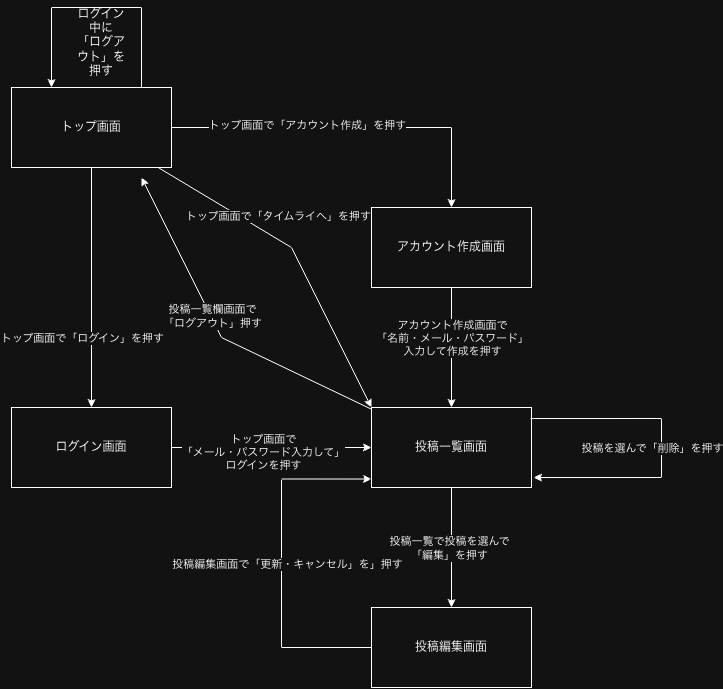

The diagram above was exported from draw.io. Its source (the exported page's mxGraphModel, read from the mxfile embedded in the PNG):
<mxGraphModel dx="1094" dy="1827" grid="1" gridSize="10" guides="1" tooltips="1" connect="1" arrows="1" fold="1" page="1" pageScale="1" pageWidth="827" pageHeight="1169" math="0" shadow="0">
  <root>
    <mxCell id="WIyWlLk6GJQsqaUBKTNV-0" />
    <mxCell id="WIyWlLk6GJQsqaUBKTNV-1" parent="WIyWlLk6GJQsqaUBKTNV-0" />
    <mxCell id="fqP4L-yN9dCU-EmTJOma-5" edge="1" parent="WIyWlLk6GJQsqaUBKTNV-1" source="fqP4L-yN9dCU-EmTJOma-0" style="edgeStyle=orthogonalEdgeStyle;rounded=0;orthogonalLoop=1;jettySize=auto;html=1;entryX=0.5;entryY=0;entryDx=0;entryDy=0;" target="fqP4L-yN9dCU-EmTJOma-1">
      <mxGeometry relative="1" as="geometry" />
    </mxCell>
    <mxCell id="fqP4L-yN9dCU-EmTJOma-18" connectable="0" parent="fqP4L-yN9dCU-EmTJOma-5" style="edgeLabel;html=1;align=center;verticalAlign=middle;resizable=0;points=[];" value="トップ画面で「アカウント作成」を押す" vertex="1">
      <mxGeometry relative="1" x="-0.25" y="3" as="geometry">
        <mxPoint as="offset" />
      </mxGeometry>
    </mxCell>
    <mxCell id="fqP4L-yN9dCU-EmTJOma-6" edge="1" parent="WIyWlLk6GJQsqaUBKTNV-1" source="fqP4L-yN9dCU-EmTJOma-0" style="edgeStyle=orthogonalEdgeStyle;rounded=0;orthogonalLoop=1;jettySize=auto;html=1;entryX=0.5;entryY=0;entryDx=0;entryDy=0;" target="fqP4L-yN9dCU-EmTJOma-2">
      <mxGeometry relative="1" as="geometry" />
    </mxCell>
    <mxCell id="fqP4L-yN9dCU-EmTJOma-20" connectable="0" parent="fqP4L-yN9dCU-EmTJOma-6" style="edgeLabel;html=1;align=center;verticalAlign=middle;resizable=0;points=[];" value="トップ画面で「ログイン」を押す" vertex="1">
      <mxGeometry relative="1" x="-0.1" as="geometry">
        <mxPoint x="-10" y="62" as="offset" />
      </mxGeometry>
    </mxCell>
    <mxCell id="fqP4L-yN9dCU-EmTJOma-21" edge="1" parent="WIyWlLk6GJQsqaUBKTNV-1" source="fqP4L-yN9dCU-EmTJOma-0" style="rounded=0;orthogonalLoop=1;jettySize=auto;html=1;entryX=0;entryY=0;entryDx=0;entryDy=0;" target="fqP4L-yN9dCU-EmTJOma-4">
      <mxGeometry relative="1" as="geometry">
        <Array as="points">
          <mxPoint x="400" y="200" />
        </Array>
      </mxGeometry>
    </mxCell>
    <mxCell id="fqP4L-yN9dCU-EmTJOma-22" connectable="0" parent="fqP4L-yN9dCU-EmTJOma-21" style="edgeLabel;html=1;align=center;verticalAlign=middle;resizable=0;points=[];" value="トップ画面で「タイムライへ」を押す" vertex="1">
      <mxGeometry relative="1" x="-0.0417" y="1" as="geometry">
        <mxPoint x="-16" y="-35" as="offset" />
      </mxGeometry>
    </mxCell>
    <mxCell id="fqP4L-yN9dCU-EmTJOma-0" parent="WIyWlLk6GJQsqaUBKTNV-1" style="rounded=0;whiteSpace=wrap;html=1;fillColor=none;" value="トップ画面" vertex="1">
      <mxGeometry height="80" width="160" x="120" y="40" as="geometry" />
    </mxCell>
    <mxCell id="fqP4L-yN9dCU-EmTJOma-8" edge="1" parent="WIyWlLk6GJQsqaUBKTNV-1" source="fqP4L-yN9dCU-EmTJOma-1" style="edgeStyle=orthogonalEdgeStyle;rounded=0;orthogonalLoop=1;jettySize=auto;html=1;entryX=0.5;entryY=0;entryDx=0;entryDy=0;" target="fqP4L-yN9dCU-EmTJOma-4">
      <mxGeometry relative="1" as="geometry" />
    </mxCell>
    <mxCell id="fqP4L-yN9dCU-EmTJOma-1" parent="WIyWlLk6GJQsqaUBKTNV-1" style="rounded=0;whiteSpace=wrap;html=1;fillColor=none;" value="アカウント作成画面" vertex="1">
      <mxGeometry height="80" width="160" x="480" y="160" as="geometry" />
    </mxCell>
    <mxCell id="fqP4L-yN9dCU-EmTJOma-7" edge="1" parent="WIyWlLk6GJQsqaUBKTNV-1" source="fqP4L-yN9dCU-EmTJOma-2" style="edgeStyle=orthogonalEdgeStyle;rounded=0;orthogonalLoop=1;jettySize=auto;html=1;entryX=0;entryY=0.5;entryDx=0;entryDy=0;" target="fqP4L-yN9dCU-EmTJOma-4">
      <mxGeometry relative="1" as="geometry" />
    </mxCell>
    <mxCell id="fqP4L-yN9dCU-EmTJOma-26" connectable="0" parent="fqP4L-yN9dCU-EmTJOma-7" style="edgeLabel;html=1;align=center;verticalAlign=middle;resizable=0;points=[];" value="アカウント作成画面で&lt;div&gt;「名前・メール・パスワード」&lt;/div&gt;&lt;div&gt;入力して作成を押す&lt;/div&gt;" vertex="1">
      <mxGeometry relative="1" y="-4" as="geometry">
        <mxPoint x="180" y="-114" as="offset" />
      </mxGeometry>
    </mxCell>
    <mxCell id="fqP4L-yN9dCU-EmTJOma-30" connectable="0" parent="fqP4L-yN9dCU-EmTJOma-7" style="edgeLabel;html=1;align=center;verticalAlign=middle;resizable=0;points=[];" value="トップ画面で&lt;div&gt;「メール・パスワード入力して」&lt;div&gt;ログインを押す&lt;/div&gt;&lt;/div&gt;" vertex="1">
      <mxGeometry relative="1" x="-0.09" y="-4" as="geometry">
        <mxPoint as="offset" />
      </mxGeometry>
    </mxCell>
    <mxCell id="fqP4L-yN9dCU-EmTJOma-2" parent="WIyWlLk6GJQsqaUBKTNV-1" style="rounded=0;whiteSpace=wrap;html=1;fillColor=none;" value="ログイン画面" vertex="1">
      <mxGeometry height="80" width="160" x="120" y="360" as="geometry" />
    </mxCell>
    <mxCell id="fqP4L-yN9dCU-EmTJOma-3" parent="WIyWlLk6GJQsqaUBKTNV-1" style="rounded=0;whiteSpace=wrap;html=1;fillColor=none;" value="投稿編集画面" vertex="1">
      <mxGeometry height="80" width="160" x="480" y="560" as="geometry" />
    </mxCell>
    <mxCell id="fqP4L-yN9dCU-EmTJOma-9" edge="1" parent="WIyWlLk6GJQsqaUBKTNV-1" source="fqP4L-yN9dCU-EmTJOma-4" style="edgeStyle=orthogonalEdgeStyle;rounded=0;orthogonalLoop=1;jettySize=auto;html=1;entryX=0.5;entryY=0;entryDx=0;entryDy=0;" target="fqP4L-yN9dCU-EmTJOma-3">
      <mxGeometry relative="1" as="geometry" />
    </mxCell>
    <mxCell id="fqP4L-yN9dCU-EmTJOma-27" connectable="0" parent="fqP4L-yN9dCU-EmTJOma-9" style="edgeLabel;html=1;align=center;verticalAlign=middle;resizable=0;points=[];" value="投稿一覧で投稿を選んで&lt;div&gt;「編集」を押す&lt;/div&gt;" vertex="1">
      <mxGeometry relative="1" x="-0.1167" y="-3" as="geometry">
        <mxPoint y="7" as="offset" />
      </mxGeometry>
    </mxCell>
    <mxCell id="fqP4L-yN9dCU-EmTJOma-34" edge="1" parent="WIyWlLk6GJQsqaUBKTNV-1" source="fqP4L-yN9dCU-EmTJOma-4" style="rounded=0;orthogonalLoop=1;jettySize=auto;html=1;">
      <mxGeometry relative="1" as="geometry">
        <Array as="points">
          <mxPoint x="330" y="290" />
        </Array>
        <mxPoint x="250" y="130" as="targetPoint" />
      </mxGeometry>
    </mxCell>
    <mxCell id="fqP4L-yN9dCU-EmTJOma-35" connectable="0" parent="fqP4L-yN9dCU-EmTJOma-34" style="edgeLabel;html=1;align=center;verticalAlign=middle;resizable=0;points=[];" value="投稿一覧欄画面で&lt;div&gt;「ログアウト」押す&lt;/div&gt;" vertex="1">
      <mxGeometry relative="1" x="0.1008" y="-1" as="geometry">
        <mxPoint as="offset" />
      </mxGeometry>
    </mxCell>
    <mxCell id="fqP4L-yN9dCU-EmTJOma-4" parent="WIyWlLk6GJQsqaUBKTNV-1" style="rounded=0;whiteSpace=wrap;html=1;fillColor=none;" value="投稿一覧画面" vertex="1">
      <mxGeometry height="80" width="160" x="480" y="360" as="geometry" />
    </mxCell>
    <mxCell id="fqP4L-yN9dCU-EmTJOma-28" edge="1" parent="WIyWlLk6GJQsqaUBKTNV-1" source="fqP4L-yN9dCU-EmTJOma-4" style="edgeStyle=orthogonalEdgeStyle;rounded=0;orthogonalLoop=1;jettySize=auto;html=1;innerLoopWaypoints=1;entryX=1.013;entryY=0.875;entryDx=0;entryDy=0;exitX=0.994;exitY=0.138;exitDx=0;exitDy=0;exitPerimeter=0;entryPerimeter=0;" target="fqP4L-yN9dCU-EmTJOma-4">
      <mxGeometry relative="1" as="geometry">
        <Array as="points">
          <mxPoint x="770" y="371" />
          <mxPoint x="770" y="430" />
        </Array>
      </mxGeometry>
    </mxCell>
    <mxCell id="fqP4L-yN9dCU-EmTJOma-29" connectable="0" parent="fqP4L-yN9dCU-EmTJOma-28" style="edgeLabel;html=1;align=center;verticalAlign=middle;resizable=0;points=[];" value="投稿を選んで「削除」を押す" vertex="1">
      <mxGeometry relative="1" x="-0.5221" y="1" as="geometry">
        <mxPoint x="45" y="30" as="offset" />
      </mxGeometry>
    </mxCell>
    <mxCell id="fqP4L-yN9dCU-EmTJOma-31" edge="1" parent="WIyWlLk6GJQsqaUBKTNV-1" source="fqP4L-yN9dCU-EmTJOma-3" style="edgeStyle=orthogonalEdgeStyle;rounded=0;orthogonalLoop=1;jettySize=auto;html=1;entryX=0;entryY=0.894;entryDx=0;entryDy=0;entryPerimeter=0;" target="fqP4L-yN9dCU-EmTJOma-4">
      <mxGeometry relative="1" as="geometry">
        <Array as="points">
          <mxPoint x="390" y="600" />
          <mxPoint x="390" y="431.5" />
        </Array>
      </mxGeometry>
    </mxCell>
    <mxCell id="fqP4L-yN9dCU-EmTJOma-33" connectable="0" parent="fqP4L-yN9dCU-EmTJOma-31" style="edgeLabel;html=1;align=center;verticalAlign=middle;resizable=0;points=[];" value="投稿編集画面で「更新・キャンセル」を」押す" vertex="1">
      <mxGeometry relative="1" x="0.0014" y="-5" as="geometry">
        <mxPoint as="offset" />
      </mxGeometry>
    </mxCell>
    <mxCell id="fqP4L-yN9dCU-EmTJOma-37" parent="WIyWlLk6GJQsqaUBKTNV-1" style="text;html=1;whiteSpace=wrap;strokeColor=none;fillColor=none;align=center;verticalAlign=middle;rounded=0;" value="ログイン中に&lt;div&gt;「ログアウト」を押す&lt;/div&gt;" vertex="1">
      <mxGeometry height="30" width="60" x="180" y="-20" as="geometry" />
    </mxCell>
    <mxCell id="fqP4L-yN9dCU-EmTJOma-39" edge="1" parent="WIyWlLk6GJQsqaUBKTNV-1" source="fqP4L-yN9dCU-EmTJOma-0" style="edgeStyle=orthogonalEdgeStyle;rounded=0;orthogonalLoop=1;jettySize=auto;html=1;innerLoopWaypoints=1;entryX=0.25;entryY=0;entryDx=0;entryDy=0;" target="fqP4L-yN9dCU-EmTJOma-0">
      <mxGeometry relative="1" as="geometry">
        <Array as="points">
          <mxPoint x="250" y="-40" />
          <mxPoint x="160" y="-40" />
        </Array>
      </mxGeometry>
    </mxCell>
  </root>
</mxGraphModel>